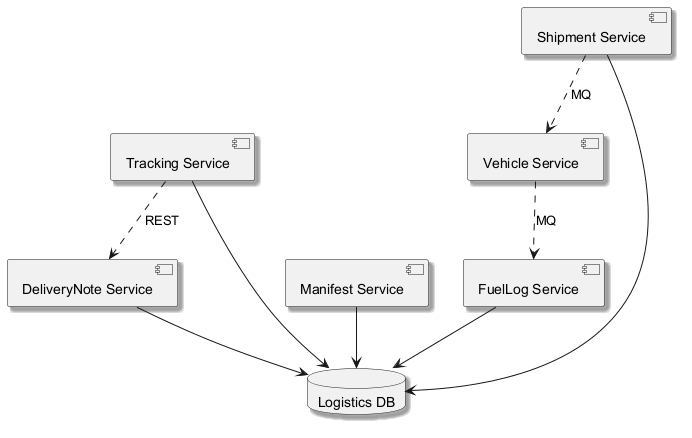

The diagram above was rendered by PlantUML. Its source (embedded in the PNG):
@startuml
skinparam backgroundColor #FFFFFF
skinparam classBackgroundColor #F1F8E9
skinparam classBorderColor #33691E
skinparam shadowing true
component "Tracking Service" as C_TrackingService
component "Manifest Service" as C_ManifestService
component "Shipment Service" as C_ShipmentService
component "Vehicle Service" as C_VehicleService
component "DeliveryNote Service" as C_DeliveryNoteService
component "FuelLog Service" as C_FuelLogService
database "Logistics DB" as DB_logistics
C_TrackingService --> DB_logistics
C_ManifestService --> DB_logistics
C_ShipmentService --> DB_logistics
C_DeliveryNoteService --> DB_logistics
C_FuelLogService --> DB_logistics
C_ShipmentService ..> C_VehicleService : MQ
C_VehicleService ..> C_FuelLogService : MQ
C_TrackingService ..> C_DeliveryNoteService : REST
@enduml